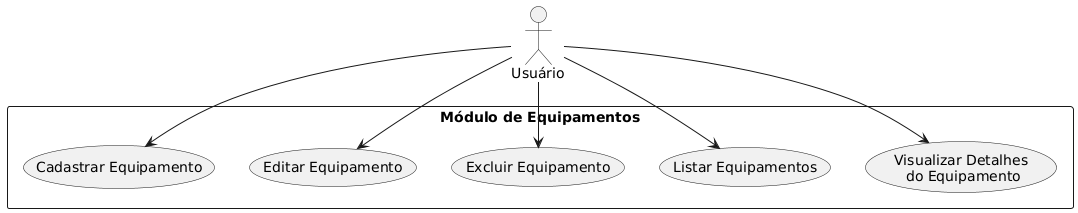

The diagram above was rendered by PlantUML. Its source (embedded in the PNG):
@startuml
actor "Usuário" as Usuario

rectangle "Módulo de Equipamentos" {
  usecase "Cadastrar Equipamento" as UC_CadastrarEquip
  usecase "Editar Equipamento"   as UC_EditarEquip
  usecase "Excluir Equipamento"  as UC_ExcluirEquip
  usecase "Listar Equipamentos"  as UC_ListarEquip
  usecase "Visualizar Detalhes\n do Equipamento" as UC_DetalhesEquip
}

Usuario --> UC_ListarEquip
Usuario --> UC_CadastrarEquip
Usuario --> UC_EditarEquip
Usuario --> UC_ExcluirEquip
Usuario --> UC_DetalhesEquip
@enduml